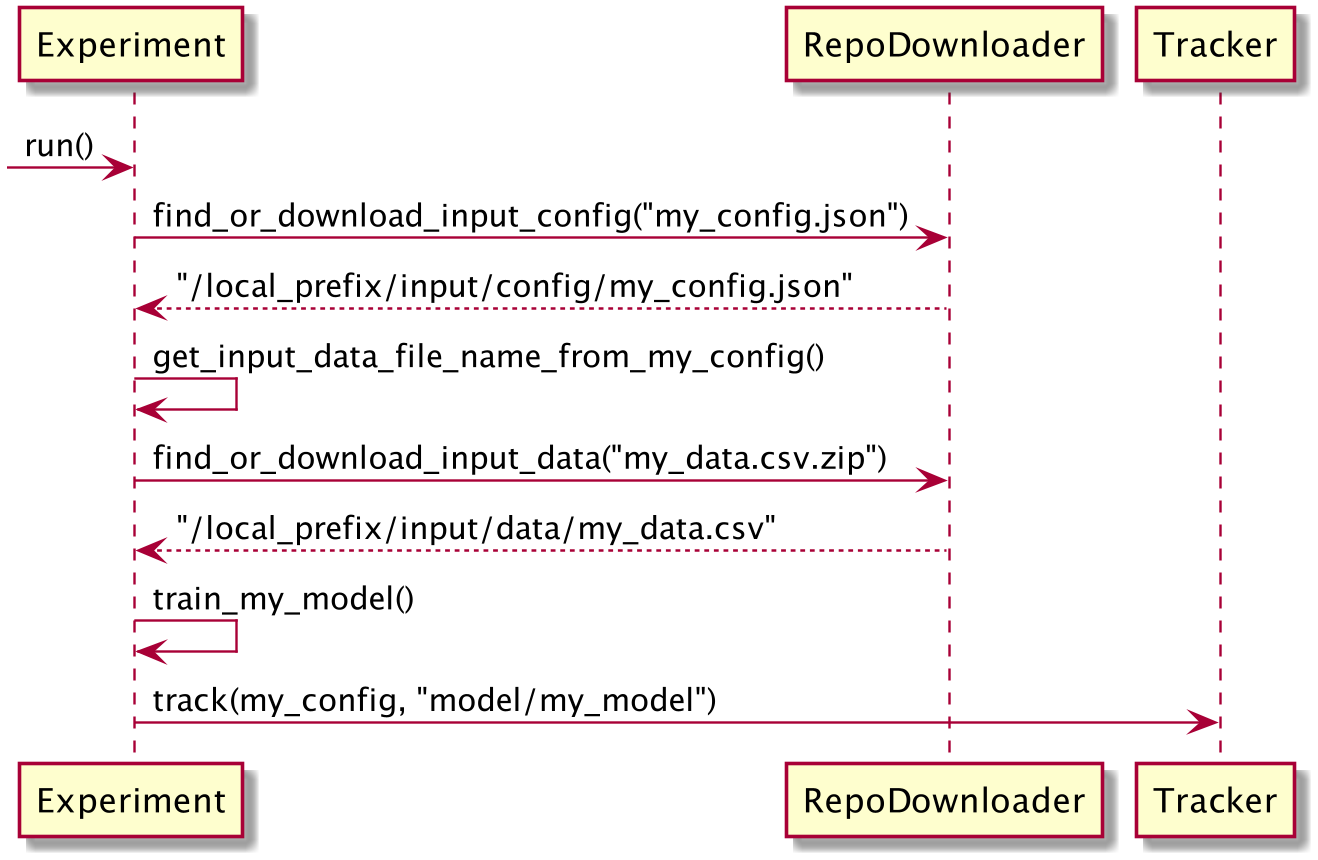

The diagram above was rendered by PlantUML. Its source (embedded in the PNG):
@startuml
-> Experiment: run()
Experiment -> RepoDownloader: find_or_download_input_config("my_config.json")
Experiment <-- RepoDownloader: "/local_prefix/input/config/my_config.json"

Experiment -> Experiment: get_input_data_file_name_from_my_config()

Experiment -> RepoDownloader: find_or_download_input_data("my_data.csv.zip")
Experiment <-- RepoDownloader: "/local_prefix/input/data/my_data.csv"

Experiment -> Experiment: train_my_model()

Experiment -> Tracker: track(my_config, "model/my_model")

@enduml